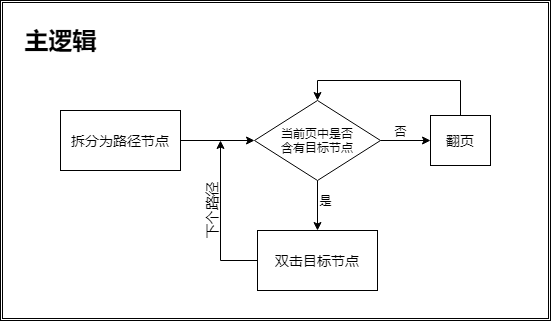

The diagram above was exported from draw.io. Its source (the exported page's mxGraphModel, read from the mxfile embedded in the PNG):
<mxGraphModel dx="920" dy="456" grid="1" gridSize="10" guides="1" tooltips="1" connect="1" arrows="1" fold="1" page="1" pageScale="1" pageWidth="827" pageHeight="1169" math="0" shadow="0">
  <root>
    <mxCell id="0" />
    <mxCell id="1" parent="0" />
    <mxCell id="E8fhgBN3wnZkVTUV6Bfr-27" value="" style="shape=ext;double=1;rounded=0;whiteSpace=wrap;html=1;fontSize=14;" vertex="1" parent="1">
      <mxGeometry x="80" y="110" width="550" height="320" as="geometry" />
    </mxCell>
    <mxCell id="E8fhgBN3wnZkVTUV6Bfr-14" value="" style="edgeStyle=orthogonalEdgeStyle;rounded=0;orthogonalLoop=1;jettySize=auto;html=1;entryX=0;entryY=0.5;entryDx=0;entryDy=0;" edge="1" parent="1" source="E8fhgBN3wnZkVTUV6Bfr-1" target="E8fhgBN3wnZkVTUV6Bfr-3">
      <mxGeometry relative="1" as="geometry">
        <mxPoint x="256" y="255" as="targetPoint" />
      </mxGeometry>
    </mxCell>
    <mxCell id="E8fhgBN3wnZkVTUV6Bfr-1" value="拆分为路径节点" style="rounded=0;whiteSpace=wrap;html=1;fontSize=14;" vertex="1" parent="1">
      <mxGeometry x="140" y="220" width="120" height="60" as="geometry" />
    </mxCell>
    <mxCell id="E8fhgBN3wnZkVTUV6Bfr-5" value="" style="edgeStyle=orthogonalEdgeStyle;rounded=0;orthogonalLoop=1;jettySize=auto;html=1;" edge="1" parent="1" source="E8fhgBN3wnZkVTUV6Bfr-3" target="E8fhgBN3wnZkVTUV6Bfr-4">
      <mxGeometry relative="1" as="geometry" />
    </mxCell>
    <mxCell id="E8fhgBN3wnZkVTUV6Bfr-6" value="否" style="text;html=1;align=center;verticalAlign=middle;resizable=0;points=[];" vertex="1" connectable="0" parent="E8fhgBN3wnZkVTUV6Bfr-5">
      <mxGeometry x="-0.2362" y="1" relative="1" as="geometry">
        <mxPoint y="-9" as="offset" />
      </mxGeometry>
    </mxCell>
    <mxCell id="E8fhgBN3wnZkVTUV6Bfr-9" value="" style="edgeStyle=orthogonalEdgeStyle;rounded=0;orthogonalLoop=1;jettySize=auto;html=1;" edge="1" parent="1" source="E8fhgBN3wnZkVTUV6Bfr-3" target="E8fhgBN3wnZkVTUV6Bfr-8">
      <mxGeometry relative="1" as="geometry" />
    </mxCell>
    <mxCell id="E8fhgBN3wnZkVTUV6Bfr-3" value="当前页中是否&lt;br&gt;含有目标节点" style="rhombus;whiteSpace=wrap;html=1;" vertex="1" parent="1">
      <mxGeometry x="334" y="210" width="126" height="80" as="geometry" />
    </mxCell>
    <mxCell id="E8fhgBN3wnZkVTUV6Bfr-7" style="edgeStyle=orthogonalEdgeStyle;rounded=0;orthogonalLoop=1;jettySize=auto;html=1;entryX=0.5;entryY=0;entryDx=0;entryDy=0;" edge="1" parent="1" source="E8fhgBN3wnZkVTUV6Bfr-4" target="E8fhgBN3wnZkVTUV6Bfr-3">
      <mxGeometry relative="1" as="geometry">
        <Array as="points">
          <mxPoint x="540" y="190" />
          <mxPoint x="397" y="190" />
        </Array>
      </mxGeometry>
    </mxCell>
    <mxCell id="E8fhgBN3wnZkVTUV6Bfr-4" value="翻页" style="rounded=0;whiteSpace=wrap;html=1;fontSize=14;" vertex="1" parent="1">
      <mxGeometry x="510" y="225" width="60" height="50" as="geometry" />
    </mxCell>
    <mxCell id="E8fhgBN3wnZkVTUV6Bfr-24" style="edgeStyle=orthogonalEdgeStyle;rounded=0;orthogonalLoop=1;jettySize=auto;html=1;exitX=0;exitY=0.5;exitDx=0;exitDy=0;fontSize=14;" edge="1" parent="1" source="E8fhgBN3wnZkVTUV6Bfr-8">
      <mxGeometry relative="1" as="geometry">
        <mxPoint x="300" y="250" as="targetPoint" />
      </mxGeometry>
    </mxCell>
    <mxCell id="E8fhgBN3wnZkVTUV6Bfr-8" value="双击目标节点" style="rounded=0;whiteSpace=wrap;html=1;fontSize=14;" vertex="1" parent="1">
      <mxGeometry x="337" y="340" width="120" height="60" as="geometry" />
    </mxCell>
    <mxCell id="E8fhgBN3wnZkVTUV6Bfr-10" value="是" style="text;html=1;align=center;verticalAlign=middle;resizable=0;points=[];autosize=1;" vertex="1" parent="1">
      <mxGeometry x="390" y="300" width="30" height="20" as="geometry" />
    </mxCell>
    <mxCell id="E8fhgBN3wnZkVTUV6Bfr-25" value="下个路径" style="text;html=1;align=center;verticalAlign=middle;resizable=0;points=[];autosize=1;fontSize=14;horizontal=0;" vertex="1" parent="1">
      <mxGeometry x="256" y="310" width="70" height="20" as="geometry" />
    </mxCell>
    <mxCell id="E8fhgBN3wnZkVTUV6Bfr-29" value="主逻辑" style="text;strokeColor=none;fillColor=none;html=1;fontSize=24;fontStyle=1;verticalAlign=middle;align=center;" vertex="1" parent="1">
      <mxGeometry x="90" y="130" width="100" height="40" as="geometry" />
    </mxCell>
  </root>
</mxGraphModel>